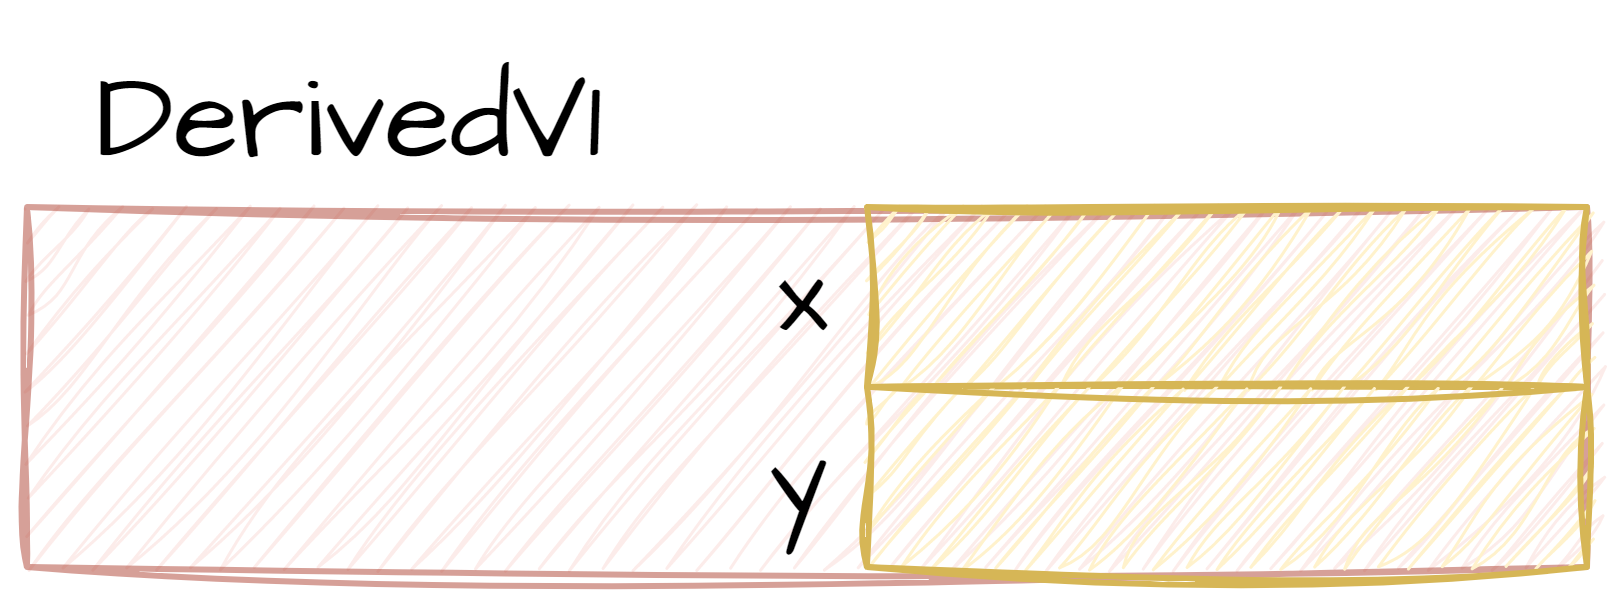

The diagram above was exported from draw.io. Its source (the exported page's mxGraphModel, read from the mxfile embedded in the PNG):
<mxGraphModel dx="764" dy="495" grid="1" gridSize="10" guides="1" tooltips="1" connect="1" arrows="1" fold="1" page="1" pageScale="1" pageWidth="827" pageHeight="1169" math="0" shadow="0">
  <root>
    <mxCell id="0" />
    <mxCell id="1" parent="0" />
    <mxCell id="0HDq_Nou_rdreqB_IpL4-5" value="" style="rounded=0;whiteSpace=wrap;html=1;fillColor=#fad9d5;strokeColor=#ae4132;fontFamily=Architects Daughter;fontSource=https%3A%2F%2Ffonts.googleapis.com%2Fcss%3Ffamily%3DArchitects%2BDaughter;sketch=1;curveFitting=1;jiggle=2;fillStyle=auto;opacity=50;" parent="1" vertex="1">
      <mxGeometry x="150" y="120" width="260" height="60" as="geometry" />
    </mxCell>
    <mxCell id="QqvnNTAwXp57ZWtv_2Ft-1" value="" style="rounded=0;whiteSpace=wrap;html=1;fillColor=#fff2cc;strokeColor=#d6b656;fontSize=18;fontFamily=Architects Daughter;fontSource=https%3A%2F%2Ffonts.googleapis.com%2Fcss%3Ffamily%3DArchitects%2BDaughter;sketch=1;curveFitting=1;jiggle=2;" parent="1" vertex="1">
      <mxGeometry x="290" y="120" width="120" height="30" as="geometry" />
    </mxCell>
    <mxCell id="QqvnNTAwXp57ZWtv_2Ft-2" value="x" style="text;html=1;strokeColor=none;fillColor=none;align=right;verticalAlign=middle;whiteSpace=wrap;rounded=0;fontSize=18;fontFamily=Architects Daughter;fontSource=https%3A%2F%2Ffonts.googleapis.com%2Fcss%3Ffamily%3DArchitects%2BDaughter;sketch=1;curveFitting=1;jiggle=2;" parent="1" vertex="1">
      <mxGeometry x="240" y="120" width="46" height="30" as="geometry" />
    </mxCell>
    <mxCell id="hMFnR54c1K_pPefGoMWQ-5" value="&lt;font style=&quot;font-size: 20px;&quot;&gt;DerivedV1&lt;/font&gt;" style="text;html=1;strokeColor=none;fillColor=none;align=left;verticalAlign=middle;whiteSpace=wrap;rounded=0;fontFamily=Architects Daughter;fontSource=https%3A%2F%2Ffonts.googleapis.com%2Fcss%3Ffamily%3DArchitects%2BDaughter;sketch=1;curveFitting=1;jiggle=2;" parent="1" vertex="1">
      <mxGeometry x="160" y="90" width="100" height="30" as="geometry" />
    </mxCell>
    <mxCell id="4UuCtdmim-Wu1LJOuXZ7-1" value="" style="rounded=0;whiteSpace=wrap;html=1;fillColor=#fff2cc;strokeColor=#d6b656;fontSize=18;fontFamily=Architects Daughter;fontSource=https%3A%2F%2Ffonts.googleapis.com%2Fcss%3Ffamily%3DArchitects%2BDaughter;sketch=1;curveFitting=1;jiggle=2;" parent="1" vertex="1">
      <mxGeometry x="290" y="150" width="120" height="30" as="geometry" />
    </mxCell>
    <mxCell id="4UuCtdmim-Wu1LJOuXZ7-2" value="y" style="text;html=1;strokeColor=none;fillColor=none;align=right;verticalAlign=middle;whiteSpace=wrap;rounded=0;fontSize=18;fontFamily=Architects Daughter;fontSource=https%3A%2F%2Ffonts.googleapis.com%2Fcss%3Ffamily%3DArchitects%2BDaughter;sketch=1;curveFitting=1;jiggle=2;" parent="1" vertex="1">
      <mxGeometry x="240" y="150" width="46" height="30" as="geometry" />
    </mxCell>
  </root>
</mxGraphModel>